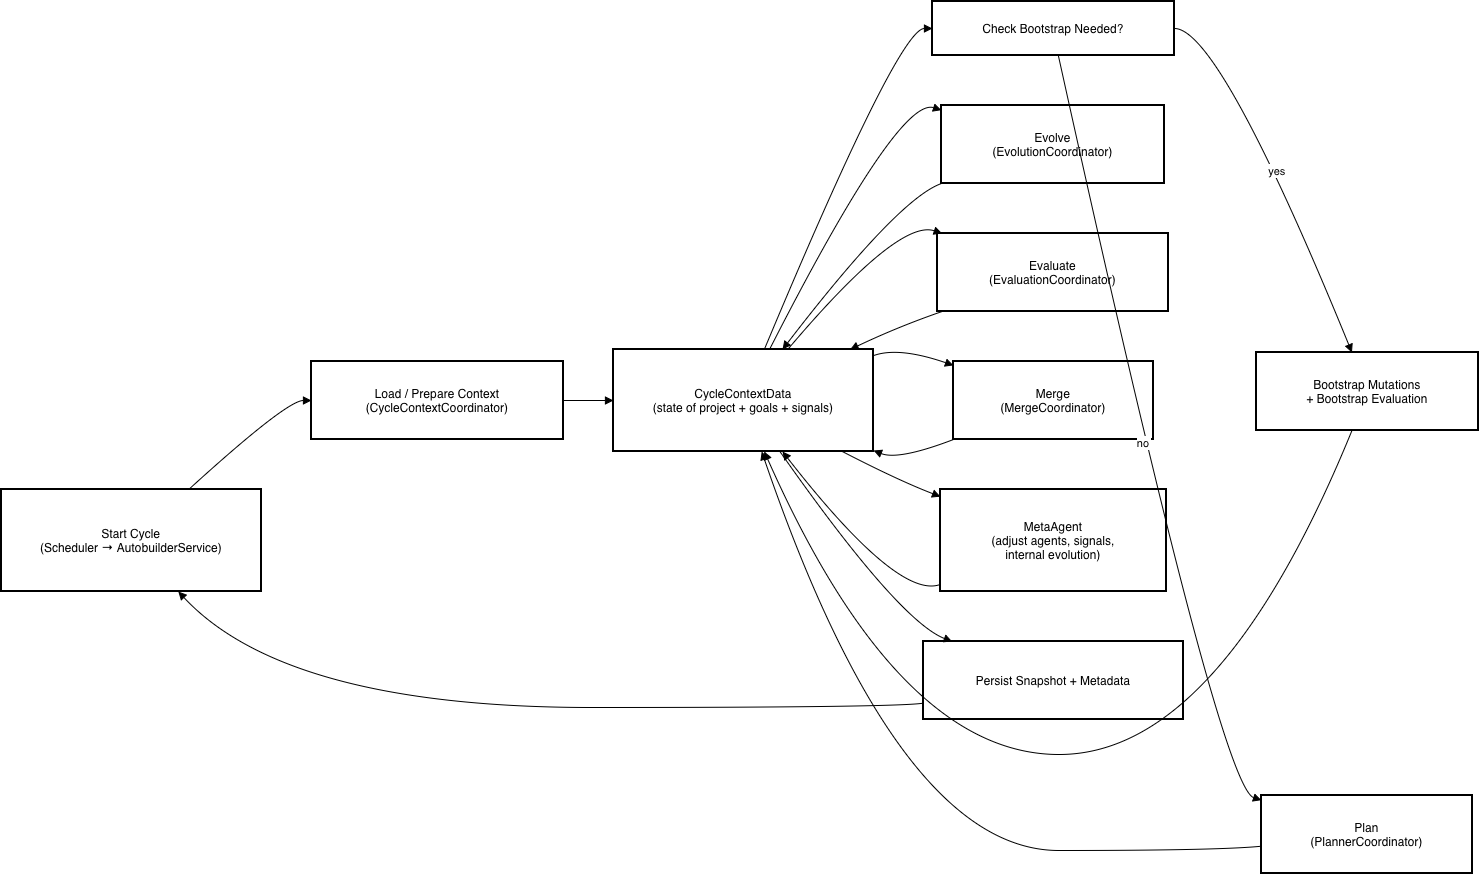

The diagram above was exported from draw.io. Its source (the exported page's mxGraphModel, read from the mxfile embedded in the PNG):
<mxGraphModel dx="1234" dy="765" grid="1" gridSize="10" guides="1" tooltips="1" connect="1" arrows="1" fold="1" page="1" pageScale="1" pageWidth="827" pageHeight="1169" math="0" shadow="0">
  <root>
    <mxCell id="0" />
    <mxCell id="1" parent="0" />
    <mxCell id="tErgiJlJovZ-bYosZDcG-1" parent="1" style="whiteSpace=wrap;strokeWidth=2;" value="Start Cycle&#10;(Scheduler → AutobuilderService)" vertex="1">
      <mxGeometry height="102" width="260" x="20" y="508" as="geometry" />
    </mxCell>
    <mxCell id="tErgiJlJovZ-bYosZDcG-2" parent="1" style="whiteSpace=wrap;strokeWidth=2;" value="Load / Prepare Context&#10;(CycleContextCoordinator)" vertex="1">
      <mxGeometry height="78" width="252" x="330" y="380" as="geometry" />
    </mxCell>
    <mxCell id="tErgiJlJovZ-bYosZDcG-3" parent="1" style="whiteSpace=wrap;strokeWidth=2;" value="CycleContextData&#10;(state of project + goals + signals)" vertex="1">
      <mxGeometry height="102" width="260" x="632" y="368" as="geometry" />
    </mxCell>
    <mxCell id="tErgiJlJovZ-bYosZDcG-4" parent="1" style="whiteSpace=wrap;strokeWidth=2;" value="Check Bootstrap Needed?" vertex="1">
      <mxGeometry height="54" width="242" x="951" y="20" as="geometry" />
    </mxCell>
    <mxCell id="tErgiJlJovZ-bYosZDcG-5" parent="1" style="whiteSpace=wrap;strokeWidth=2;" value="Bootstrap Mutations&#10;+ Bootstrap Evaluation" vertex="1">
      <mxGeometry height="78" width="222" x="1275" y="371" as="geometry" />
    </mxCell>
    <mxCell id="tErgiJlJovZ-bYosZDcG-6" parent="1" style="whiteSpace=wrap;strokeWidth=2;" value="Plan&#10;(PlannerCoordinator)" vertex="1">
      <mxGeometry height="78" width="211" x="1280" y="814" as="geometry" />
    </mxCell>
    <mxCell id="tErgiJlJovZ-bYosZDcG-7" parent="1" style="whiteSpace=wrap;strokeWidth=2;" value="Evolve&#10;(EvolutionCoordinator)" vertex="1">
      <mxGeometry height="78" width="223" x="960" y="124" as="geometry" />
    </mxCell>
    <mxCell id="tErgiJlJovZ-bYosZDcG-8" parent="1" style="whiteSpace=wrap;strokeWidth=2;" value="Evaluate&#10;(EvaluationCoordinator)" vertex="1">
      <mxGeometry height="78" width="231" x="956" y="252" as="geometry" />
    </mxCell>
    <mxCell id="tErgiJlJovZ-bYosZDcG-9" parent="1" style="whiteSpace=wrap;strokeWidth=2;" value="Merge&#10;(MergeCoordinator)" vertex="1">
      <mxGeometry height="78" width="200" x="972" y="380" as="geometry" />
    </mxCell>
    <mxCell id="tErgiJlJovZ-bYosZDcG-10" parent="1" style="whiteSpace=wrap;strokeWidth=2;" value="MetaAgent&#10;(adjust agents, signals,&#10;internal evolution)" vertex="1">
      <mxGeometry height="102" width="226" x="959" y="508" as="geometry" />
    </mxCell>
    <mxCell id="tErgiJlJovZ-bYosZDcG-11" parent="1" style="whiteSpace=wrap;strokeWidth=2;" value="Persist Snapshot + Metadata" vertex="1">
      <mxGeometry height="78" width="260" x="942" y="660" as="geometry" />
    </mxCell>
    <mxCell id="tErgiJlJovZ-bYosZDcG-12" edge="1" parent="1" source="tErgiJlJovZ-bYosZDcG-1" style="curved=1;startArrow=none;endArrow=block;exitX=0.72;exitY=0;entryX=0;entryY=0.5;rounded=0;" target="tErgiJlJovZ-bYosZDcG-2" value="">
      <mxGeometry relative="1" as="geometry">
        <Array as="points">
          <mxPoint x="305" y="419" />
        </Array>
      </mxGeometry>
    </mxCell>
    <mxCell id="tErgiJlJovZ-bYosZDcG-13" edge="1" parent="1" source="tErgiJlJovZ-bYosZDcG-2" style="curved=1;startArrow=none;endArrow=block;exitX=1;exitY=0.5;entryX=0;entryY=0.5;rounded=0;" target="tErgiJlJovZ-bYosZDcG-3" value="">
      <mxGeometry relative="1" as="geometry">
        <Array as="points" />
      </mxGeometry>
    </mxCell>
    <mxCell id="tErgiJlJovZ-bYosZDcG-14" edge="1" parent="1" source="tErgiJlJovZ-bYosZDcG-3" style="curved=1;startArrow=none;endArrow=block;exitX=0.58;exitY=0;entryX=0;entryY=0.5;rounded=0;" target="tErgiJlJovZ-bYosZDcG-4" value="">
      <mxGeometry relative="1" as="geometry">
        <Array as="points">
          <mxPoint x="917" y="47" />
        </Array>
      </mxGeometry>
    </mxCell>
    <mxCell id="tErgiJlJovZ-bYosZDcG-15" edge="1" parent="1" source="tErgiJlJovZ-bYosZDcG-4" style="curved=1;startArrow=none;endArrow=block;exitX=1;exitY=0.5;entryX=0.43;entryY=0;rounded=0;" target="tErgiJlJovZ-bYosZDcG-5" value="yes">
      <mxGeometry relative="1" as="geometry">
        <Array as="points">
          <mxPoint x="1238" y="47" />
        </Array>
      </mxGeometry>
    </mxCell>
    <mxCell id="tErgiJlJovZ-bYosZDcG-16" edge="1" parent="1" source="tErgiJlJovZ-bYosZDcG-5" style="curved=1;startArrow=none;endArrow=block;exitX=0.43;exitY=1;entryX=0.58;entryY=1;rounded=0;" target="tErgiJlJovZ-bYosZDcG-3" value="">
      <mxGeometry relative="1" as="geometry">
        <Array as="points">
          <mxPoint x="1238" y="773" />
          <mxPoint x="917" y="773" />
        </Array>
      </mxGeometry>
    </mxCell>
    <mxCell id="tErgiJlJovZ-bYosZDcG-17" edge="1" parent="1" source="tErgiJlJovZ-bYosZDcG-4" style="curved=1;startArrow=none;endArrow=block;exitX=0.52;exitY=1;entryX=0;entryY=0.06;rounded=0;" target="tErgiJlJovZ-bYosZDcG-6" value="no">
      <mxGeometry relative="1" as="geometry">
        <Array as="points">
          <mxPoint x="1238" y="805" />
        </Array>
      </mxGeometry>
    </mxCell>
    <mxCell id="tErgiJlJovZ-bYosZDcG-18" edge="1" parent="1" source="tErgiJlJovZ-bYosZDcG-6" style="curved=1;startArrow=none;endArrow=block;exitX=0;exitY=0.65;entryX=0.57;entryY=1;rounded=0;" target="tErgiJlJovZ-bYosZDcG-3" value="">
      <mxGeometry relative="1" as="geometry">
        <Array as="points">
          <mxPoint x="1238" y="869" />
          <mxPoint x="917" y="869" />
        </Array>
      </mxGeometry>
    </mxCell>
    <mxCell id="tErgiJlJovZ-bYosZDcG-19" edge="1" parent="1" source="tErgiJlJovZ-bYosZDcG-3" style="curved=1;startArrow=none;endArrow=block;exitX=0.6;exitY=0;entryX=0;entryY=0.06;rounded=0;" target="tErgiJlJovZ-bYosZDcG-7" value="">
      <mxGeometry relative="1" as="geometry">
        <Array as="points">
          <mxPoint x="917" y="115" />
        </Array>
      </mxGeometry>
    </mxCell>
    <mxCell id="tErgiJlJovZ-bYosZDcG-20" edge="1" parent="1" source="tErgiJlJovZ-bYosZDcG-7" style="curved=1;startArrow=none;endArrow=block;exitX=0;exitY=1;entryX=0.65;entryY=0;rounded=0;" target="tErgiJlJovZ-bYosZDcG-3" value="">
      <mxGeometry relative="1" as="geometry">
        <Array as="points">
          <mxPoint x="917" y="217" />
        </Array>
      </mxGeometry>
    </mxCell>
    <mxCell id="tErgiJlJovZ-bYosZDcG-21" edge="1" parent="1" source="tErgiJlJovZ-bYosZDcG-3" style="curved=1;startArrow=none;endArrow=block;exitX=0.67;exitY=0;entryX=0.02;entryY=0;rounded=0;" target="tErgiJlJovZ-bYosZDcG-8" value="">
      <mxGeometry relative="1" as="geometry">
        <Array as="points">
          <mxPoint x="917" y="237" />
        </Array>
      </mxGeometry>
    </mxCell>
    <mxCell id="tErgiJlJovZ-bYosZDcG-22" edge="1" parent="1" source="tErgiJlJovZ-bYosZDcG-8" style="curved=1;startArrow=none;endArrow=block;exitX=0.02;exitY=1;entryX=0.91;entryY=0;rounded=0;" target="tErgiJlJovZ-bYosZDcG-3" value="">
      <mxGeometry relative="1" as="geometry">
        <Array as="points">
          <mxPoint x="917" y="345" />
        </Array>
      </mxGeometry>
    </mxCell>
    <mxCell id="tErgiJlJovZ-bYosZDcG-23" edge="1" parent="1" source="tErgiJlJovZ-bYosZDcG-3" style="curved=1;startArrow=none;endArrow=block;exitX=1;exitY=0.06;entryX=0;entryY=0.05;rounded=0;" target="tErgiJlJovZ-bYosZDcG-9" value="">
      <mxGeometry relative="1" as="geometry">
        <Array as="points">
          <mxPoint x="917" y="365" />
        </Array>
      </mxGeometry>
    </mxCell>
    <mxCell id="tErgiJlJovZ-bYosZDcG-24" edge="1" parent="1" source="tErgiJlJovZ-bYosZDcG-9" style="curved=1;startArrow=none;endArrow=block;exitX=0;exitY=1;entryX=1;entryY=0.99;rounded=0;" target="tErgiJlJovZ-bYosZDcG-3" value="">
      <mxGeometry relative="1" as="geometry">
        <Array as="points">
          <mxPoint x="917" y="479" />
        </Array>
      </mxGeometry>
    </mxCell>
    <mxCell id="tErgiJlJovZ-bYosZDcG-25" edge="1" parent="1" source="tErgiJlJovZ-bYosZDcG-3" style="curved=1;startArrow=none;endArrow=block;exitX=0.88;exitY=1;entryX=0;entryY=0.07;rounded=0;" target="tErgiJlJovZ-bYosZDcG-10" value="">
      <mxGeometry relative="1" as="geometry">
        <Array as="points">
          <mxPoint x="917" y="499" />
        </Array>
      </mxGeometry>
    </mxCell>
    <mxCell id="tErgiJlJovZ-bYosZDcG-26" edge="1" parent="1" source="tErgiJlJovZ-bYosZDcG-10" style="curved=1;startArrow=none;endArrow=block;exitX=0;exitY=0.93;entryX=0.65;entryY=1;rounded=0;" target="tErgiJlJovZ-bYosZDcG-3" value="">
      <mxGeometry relative="1" as="geometry">
        <Array as="points">
          <mxPoint x="917" y="619" />
        </Array>
      </mxGeometry>
    </mxCell>
    <mxCell id="tErgiJlJovZ-bYosZDcG-27" edge="1" parent="1" source="tErgiJlJovZ-bYosZDcG-3" style="curved=1;startArrow=none;endArrow=block;exitX=0.64;exitY=1;entryX=0.11;entryY=0;rounded=0;" target="tErgiJlJovZ-bYosZDcG-11" value="">
      <mxGeometry relative="1" as="geometry">
        <Array as="points">
          <mxPoint x="917" y="639" />
        </Array>
      </mxGeometry>
    </mxCell>
    <mxCell id="tErgiJlJovZ-bYosZDcG-28" edge="1" parent="1" source="tErgiJlJovZ-bYosZDcG-11" style="curved=1;startArrow=none;endArrow=block;exitX=0;exitY=0.79;entryX=0.68;entryY=1;rounded=0;" target="tErgiJlJovZ-bYosZDcG-1" value="">
      <mxGeometry relative="1" as="geometry">
        <Array as="points">
          <mxPoint x="917" y="726" />
          <mxPoint x="305" y="726" />
        </Array>
      </mxGeometry>
    </mxCell>
  </root>
</mxGraphModel>